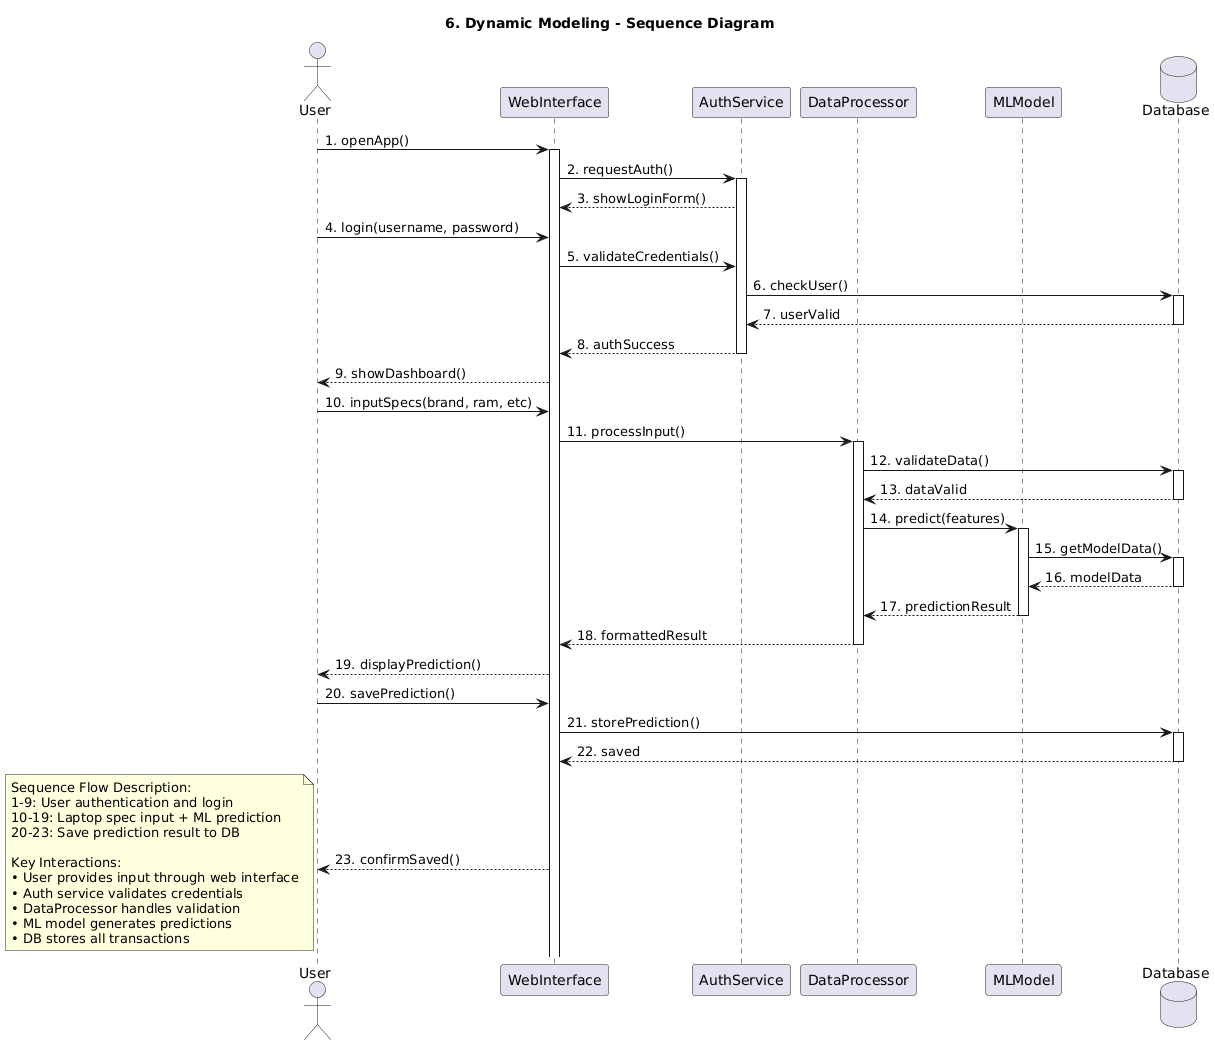

The diagram above was rendered by PlantUML. Its source (embedded in the PNG):
@startuml
title 6. Dynamic Modeling - Sequence Diagram

actor User
participant WebInterface
participant AuthService
participant DataProcessor
participant MLModel
database Database

' -----------------------------------------------------
' LOGIN + AUTHENTICATION (1-9)
' -----------------------------------------------------

User -> WebInterface : 1. openApp()
activate WebInterface

WebInterface -> AuthService : 2. requestAuth()
activate AuthService

AuthService --> WebInterface : 3. showLoginForm()

User -> WebInterface : 4. login(username, password)
WebInterface -> AuthService : 5. validateCredentials()

AuthService -> Database : 6. checkUser()
activate Database
Database --> AuthService : 7. userValid
deactivate Database

AuthService --> WebInterface : 8. authSuccess
deactivate AuthService

WebInterface --> User : 9. showDashboard()

' -----------------------------------------------------
' PREDICTION PROCESS (10-19)
' -----------------------------------------------------

User -> WebInterface : 10. inputSpecs(brand, ram, etc)

WebInterface -> DataProcessor : 11. processInput()
activate DataProcessor

DataProcessor -> Database : 12. validateData()
activate Database
Database --> DataProcessor : 13. dataValid
deactivate Database

DataProcessor -> MLModel : 14. predict(features)
activate MLModel

MLModel -> Database : 15. getModelData()
activate Database
Database --> MLModel : 16. modelData
deactivate Database

MLModel --> DataProcessor : 17. predictionResult
deactivate MLModel

DataProcessor --> WebInterface : 18. formattedResult
deactivate DataProcessor

WebInterface --> User : 19. displayPrediction()

' -----------------------------------------------------
' SAVE RESULT (20-23)
' -----------------------------------------------------

User -> WebInterface : 20. savePrediction()
WebInterface -> Database : 21. storePrediction()
activate Database
Database --> WebInterface : 22. saved
deactivate Database

WebInterface --> User : 23. confirmSaved()

' -----------------------------------------------------
' NOTES SECTION
' -----------------------------------------------------
note bottom
Sequence Flow Description:
1-9: User authentication and login
10-19: Laptop spec input + ML prediction
20-23: Save prediction result to DB

Key Interactions:
• User provides input through web interface
• Auth service validates credentials
• DataProcessor handles validation
• ML model generates predictions
• DB stores all transactions
end note
@enduml